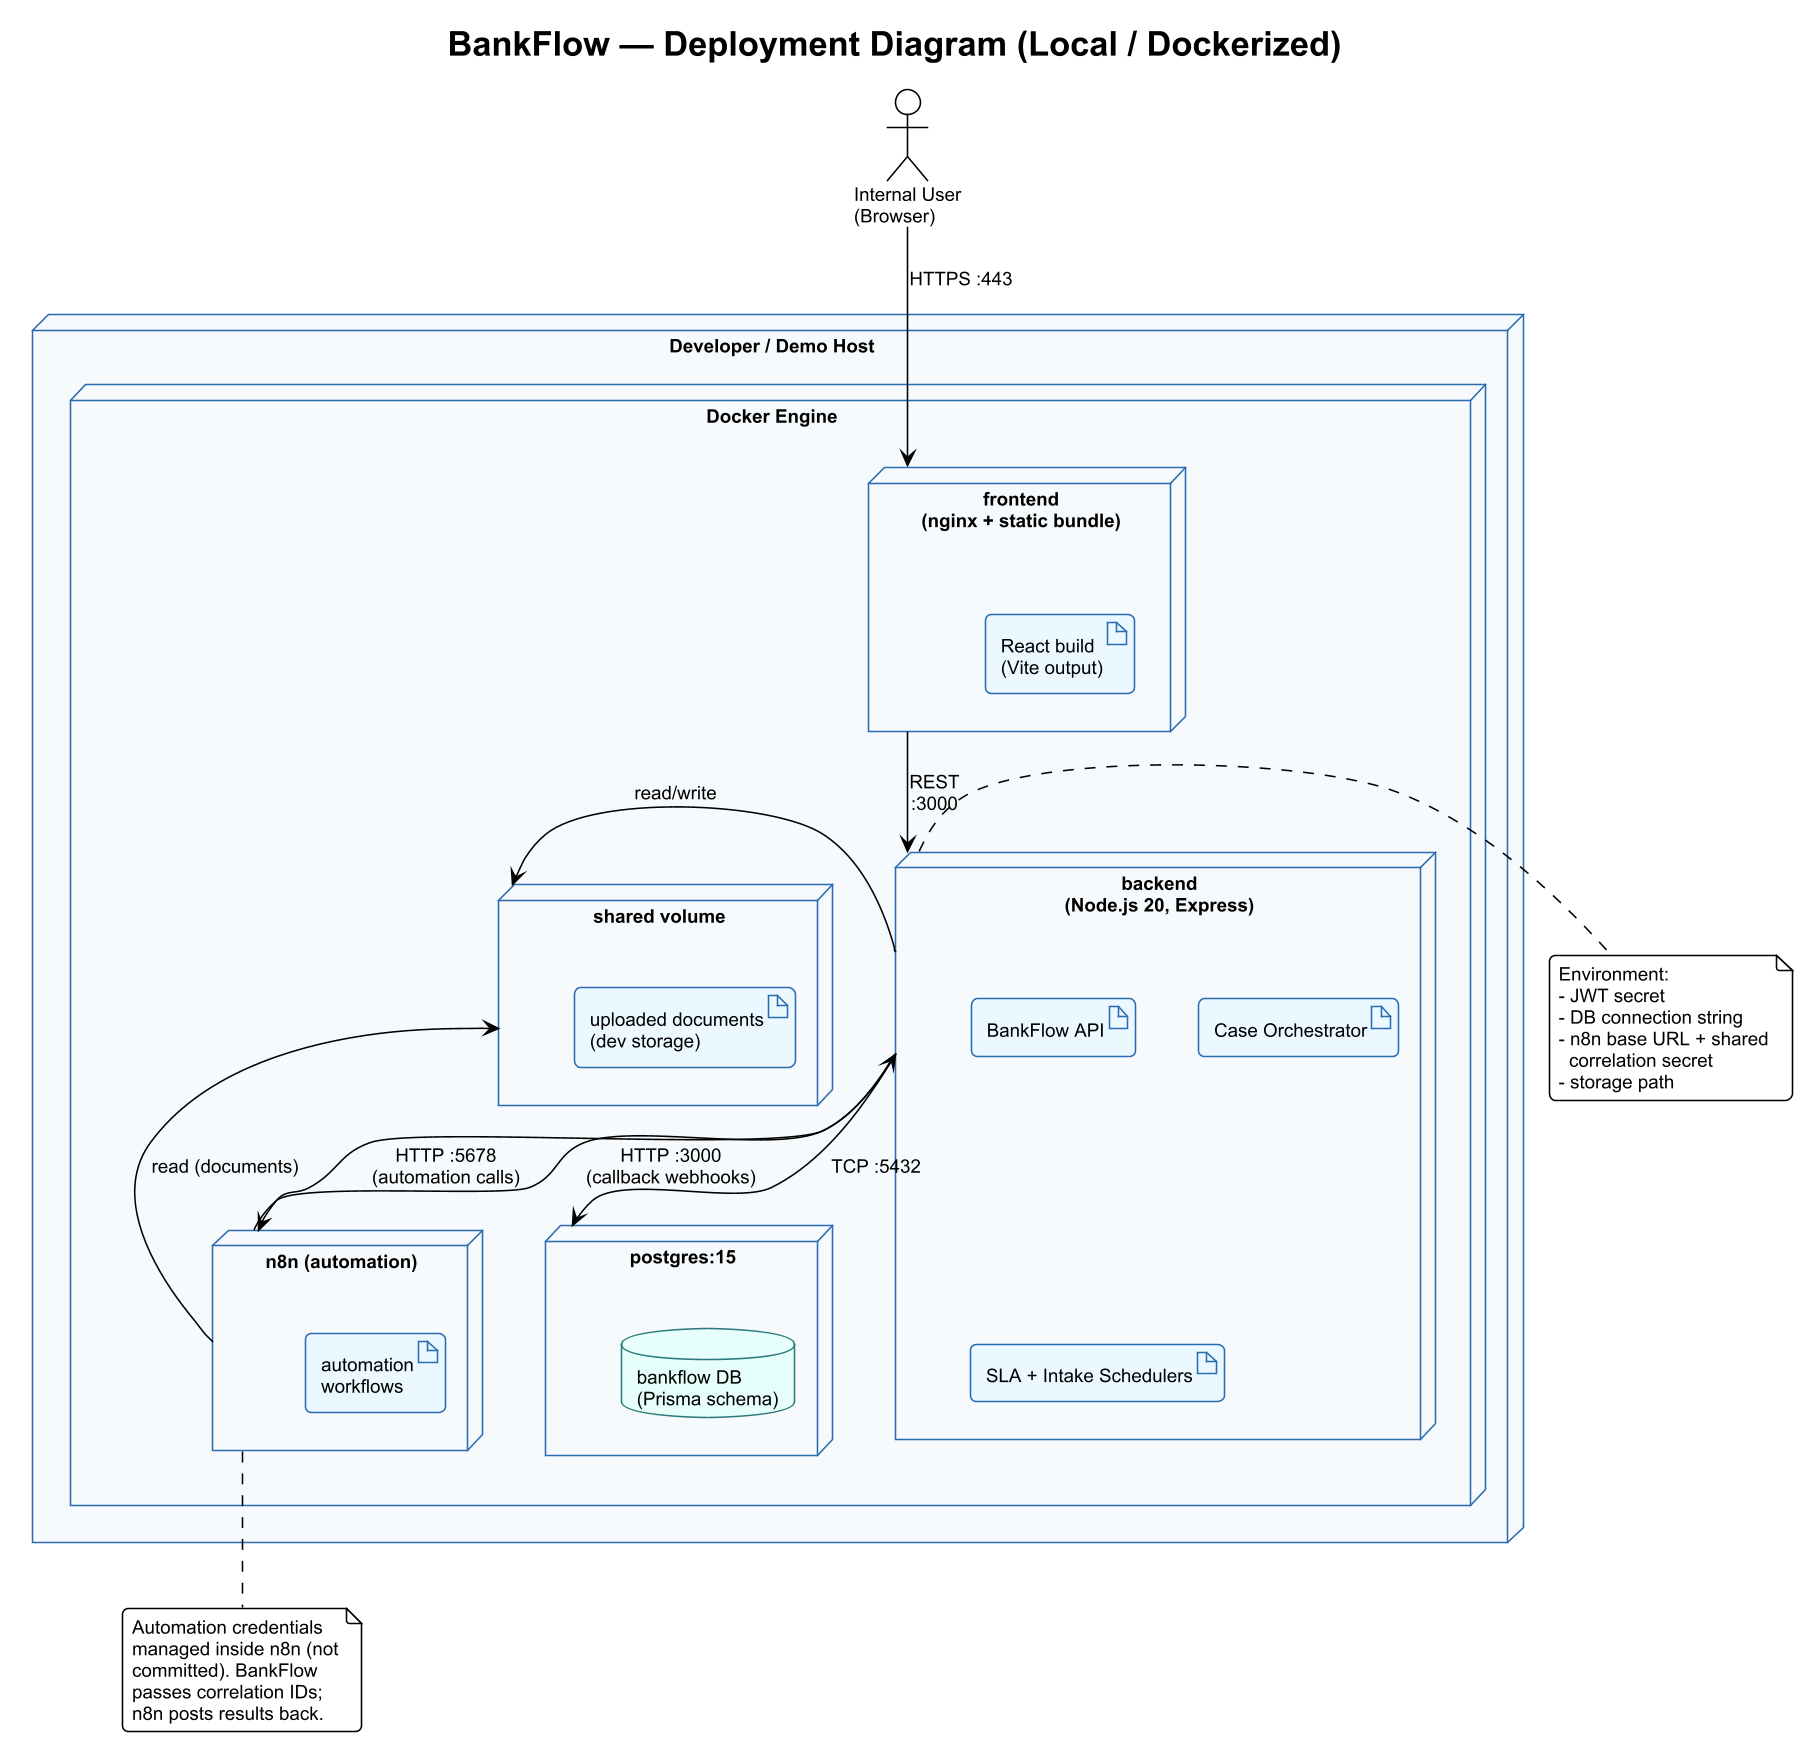

The diagram above was rendered by PlantUML. Its source (embedded in the PNG):
@startuml
!theme plain
skinparam dpi 150
skinparam backgroundColor #FFFFFF
skinparam shadowing false
skinparam defaultFontName Arial
skinparam defaultFontSize 12
skinparam roundcorner 8
skinparam nodesep 40
skinparam ranksep 50
skinparam nodeBackgroundColor #F7FAFC
skinparam nodeBorderColor #2B6CB0
skinparam nodeFontStyle bold
skinparam artifactBackgroundColor #EBF8FF
skinparam artifactBorderColor #2B6CB0
skinparam databaseBackgroundColor #E6FFFA
skinparam databaseBorderColor #2C7A7B

title BankFlow — Deployment Diagram (Local / Dockerized)

node "Developer / Demo Host" as host {

  node "Docker Engine" as docker {

    node "frontend\n(nginx + static bundle)" as fe {
      artifact "React build\n(Vite output)" as fe_art
    }

    node "backend\n(Node.js 20, Express)" as be {
      artifact "BankFlow API" as api_art
      artifact "Case Orchestrator" as orch_art
      artifact "SLA + Intake Schedulers" as sched_art
    }

    node "postgres:15" as pg {
      database "bankflow DB\n(Prisma schema)" as pg_db
    }

    node "n8n (automation)" as n8n {
      artifact "automation\nworkflows" as n8n_art
    }

    node "shared volume" as vol {
      artifact "uploaded documents\n(dev storage)" as docs_vol
    }
  }
}

actor "Internal User\n(Browser)" as user

user -down-> fe : HTTPS :443
fe -down-> be : REST\n:3000
be -down-> pg : TCP :5432
be -right-> n8n : HTTP :5678\n(automation calls)
n8n -left-> be : HTTP :3000\n(callback webhooks)
be -right-> vol : read/write
n8n -up-> vol : read (documents)

note right of be
  Environment:
  - JWT secret
  - DB connection string
  - n8n base URL + shared
    correlation secret
  - storage path
end note

note bottom of n8n
  Automation credentials
  managed inside n8n (not
  committed). BankFlow
  passes correlation IDs;
  n8n posts results back.
end note

@enduml